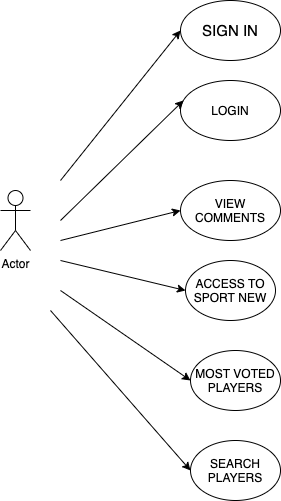

The diagram above was exported from draw.io. Its source (the exported page's mxGraphModel, read from the mxfile embedded in the PNG):
<mxGraphModel dx="1426" dy="803" grid="1" gridSize="10" guides="1" tooltips="1" connect="1" arrows="1" fold="1" page="1" pageScale="1" pageWidth="827" pageHeight="1169" math="0" shadow="0">
  <root>
    <mxCell id="0" />
    <mxCell id="1" parent="0" />
    <mxCell id="VteoMZIrWmSTJNE2sRTQ-1" value="Actor" style="shape=umlActor;verticalLabelPosition=bottom;labelBackgroundColor=#ffffff;verticalAlign=top;html=1;outlineConnect=0;" vertex="1" parent="1">
      <mxGeometry x="40" y="330" width="30" height="60" as="geometry" />
    </mxCell>
    <mxCell id="VteoMZIrWmSTJNE2sRTQ-5" value="&lt;font style=&quot;font-size: 15px&quot;&gt;SIGN IN&lt;/font&gt;" style="ellipse;whiteSpace=wrap;html=1;" vertex="1" parent="1">
      <mxGeometry x="220" y="140" width="100" height="60" as="geometry" />
    </mxCell>
    <mxCell id="VteoMZIrWmSTJNE2sRTQ-6" value="LOGIN" style="ellipse;whiteSpace=wrap;html=1;" vertex="1" parent="1">
      <mxGeometry x="220" y="220" width="100" height="60" as="geometry" />
    </mxCell>
    <mxCell id="VteoMZIrWmSTJNE2sRTQ-7" value="VIEW COMMENTS" style="ellipse;whiteSpace=wrap;html=1;" vertex="1" parent="1">
      <mxGeometry x="220" y="320" width="100" height="60" as="geometry" />
    </mxCell>
    <mxCell id="VteoMZIrWmSTJNE2sRTQ-9" value="" style="endArrow=classic;html=1;entryX=0.03;entryY=0.333;entryDx=0;entryDy=0;entryPerimeter=0;" edge="1" parent="1" target="VteoMZIrWmSTJNE2sRTQ-6">
      <mxGeometry width="50" height="50" relative="1" as="geometry">
        <mxPoint x="100" y="360" as="sourcePoint" />
        <mxPoint x="200" y="240" as="targetPoint" />
      </mxGeometry>
    </mxCell>
    <mxCell id="VteoMZIrWmSTJNE2sRTQ-13" value="ACCESS TO SPORT NEW" style="ellipse;whiteSpace=wrap;html=1;" vertex="1" parent="1">
      <mxGeometry x="225" y="400" width="90" height="60" as="geometry" />
    </mxCell>
    <mxCell id="VteoMZIrWmSTJNE2sRTQ-16" value="MOST VOTED PLAYERS" style="ellipse;whiteSpace=wrap;html=1;" vertex="1" parent="1">
      <mxGeometry x="230" y="490" width="90" height="60" as="geometry" />
    </mxCell>
    <mxCell id="VteoMZIrWmSTJNE2sRTQ-17" value="SEARCH PLAYERS" style="ellipse;whiteSpace=wrap;html=1;" vertex="1" parent="1">
      <mxGeometry x="230" y="580" width="90" height="60" as="geometry" />
    </mxCell>
    <mxCell id="VteoMZIrWmSTJNE2sRTQ-19" value="" style="endArrow=classic;html=1;" edge="1" parent="1">
      <mxGeometry width="50" height="50" relative="1" as="geometry">
        <mxPoint x="100" y="320" as="sourcePoint" />
        <mxPoint x="220" y="170" as="targetPoint" />
      </mxGeometry>
    </mxCell>
    <mxCell id="VteoMZIrWmSTJNE2sRTQ-20" value="" style="endArrow=classic;html=1;" edge="1" parent="1">
      <mxGeometry width="50" height="50" relative="1" as="geometry">
        <mxPoint x="90" y="450" as="sourcePoint" />
        <mxPoint x="230" y="610" as="targetPoint" />
      </mxGeometry>
    </mxCell>
    <mxCell id="VteoMZIrWmSTJNE2sRTQ-21" value="" style="endArrow=classic;html=1;" edge="1" parent="1">
      <mxGeometry width="50" height="50" relative="1" as="geometry">
        <mxPoint x="100" y="430" as="sourcePoint" />
        <mxPoint x="230" y="520" as="targetPoint" />
      </mxGeometry>
    </mxCell>
    <mxCell id="VteoMZIrWmSTJNE2sRTQ-22" value="" style="endArrow=classic;html=1;" edge="1" parent="1">
      <mxGeometry width="50" height="50" relative="1" as="geometry">
        <mxPoint x="100" y="400" as="sourcePoint" />
        <mxPoint x="225" y="430" as="targetPoint" />
      </mxGeometry>
    </mxCell>
    <mxCell id="VteoMZIrWmSTJNE2sRTQ-23" value="" style="endArrow=classic;html=1;" edge="1" parent="1">
      <mxGeometry width="50" height="50" relative="1" as="geometry">
        <mxPoint x="100" y="380" as="sourcePoint" />
        <mxPoint x="220" y="350" as="targetPoint" />
      </mxGeometry>
    </mxCell>
  </root>
</mxGraphModel>